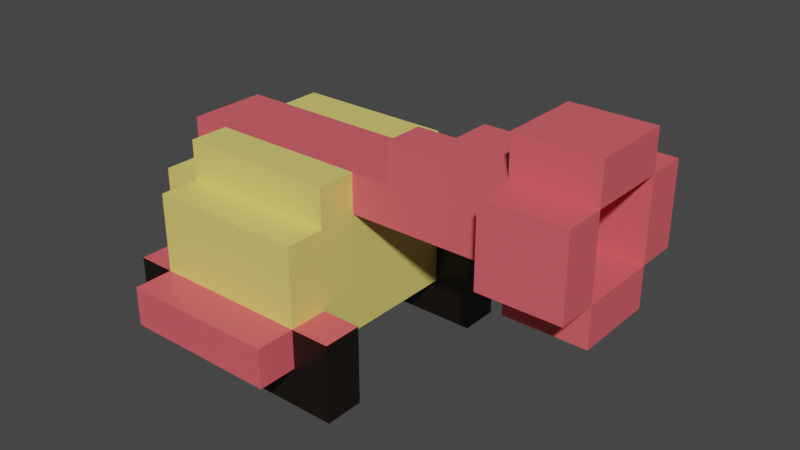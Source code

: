# Source: BigTank.blend  (saved by Blender 2.93.21; exported with 4.5.12 LTS)
import bpy
from mathutils import Matrix  # noqa: F401  (used for matrix-valued properties, if any)

bpy.ops.wm.read_factory_settings(use_empty=True)
scene = bpy.context.scene
scene.name = 'Scene'

# ---- collections
col_collection = bpy.data.collections.new('Collection'); scene.collection.children.link(col_collection)

# ---- materials (node trees are filled in below, after node groups)
mat_material_001 = bpy.data.materials.new('Material.001')
mat_material_001.use_transparent_shadow = False
mat_material_002 = bpy.data.materials.new('Material.002')
mat_material_002.use_transparent_shadow = False
mat_material_003 = bpy.data.materials.new('Material.003')
mat_material_003.use_transparent_shadow = False

# ---- material node trees
mat_material_001.use_nodes = True; mat_material_001.node_tree.nodes.clear()
_N = mat_material_001.node_tree.nodes; _L = mat_material_001.node_tree.links
n0 = _N.new('ShaderNodeBsdfPrincipled'); n0.name = 'Principled BSDF'; n0.location = (10, 300)
n0.distribution = 'GGX'
n0.subsurface_method = 'BURLEY'
n0.inputs[0].default_value = (0.8, 0.115, 0.1386, 1.0)
n0.inputs[3].default_value = 1.45
n0.inputs[27].default_value = (0.0, 0.0, 0.0, 1.0)
n0.inputs[28].default_value = 1.0
n1 = _N.new('ShaderNodeOutputMaterial'); n1.name = 'Material Output'; n1.location = (300, 300)
_L.new(n0.outputs[0], n1.inputs[0])
n1.is_active_output = True
mat_material_002.use_nodes = True; mat_material_002.node_tree.nodes.clear()
_N = mat_material_002.node_tree.nodes; _L = mat_material_002.node_tree.links
n0 = _N.new('ShaderNodeBsdfPrincipled'); n0.name = 'Principled BSDF'; n0.location = (10, 300)
n0.distribution = 'GGX'
n0.subsurface_method = 'BURLEY'
n0.inputs[0].default_value = (0.8, 0.691, 0.1703, 1.0)
n0.inputs[3].default_value = 1.45
n0.inputs[27].default_value = (0.0, 0.0, 0.0, 1.0)
n0.inputs[28].default_value = 1.0
n1 = _N.new('ShaderNodeOutputMaterial'); n1.name = 'Material Output'; n1.location = (300, 300)
_L.new(n0.outputs[0], n1.inputs[0])
n1.is_active_output = True
mat_material_003.use_nodes = True; mat_material_003.node_tree.nodes.clear()
_N = mat_material_003.node_tree.nodes; _L = mat_material_003.node_tree.links
n0 = _N.new('ShaderNodeBsdfPrincipled'); n0.name = 'Principled BSDF'; n0.location = (10, 300)
n0.distribution = 'GGX'
n0.subsurface_method = 'BURLEY'
n0.inputs[0].default_value = (0.007193, 0.003996, 0.00212, 1.0)
n0.inputs[3].default_value = 1.45
n0.inputs[27].default_value = (0.0, 0.0, 0.0, 1.0)
n0.inputs[28].default_value = 1.0
n1 = _N.new('ShaderNodeOutputMaterial'); n1.name = 'Material Output'; n1.location = (300, 300)
_L.new(n0.outputs[0], n1.inputs[0])
n1.is_active_output = True

# ---- world
world_world = bpy.data.worlds.new('World'); scene.world = world_world
world_world.use_nodes = True; world_world.node_tree.nodes.clear()
_N = world_world.node_tree.nodes; _L = world_world.node_tree.links
n0 = _N.new('ShaderNodeOutputWorld'); n0.name = 'World Output'; n0.location = (300, 300)
n1 = _N.new('ShaderNodeBackground'); n1.name = 'Background'; n1.location = (10, 300)
n1.inputs[0].default_value = (0.05088, 0.05088, 0.05088, 1.0)
_L.new(n1.outputs[0], n0.inputs[0])
n0.is_active_output = True
world_world.color = (0.05088, 0.05088, 0.05088)
world_world.use_sun_shadow = False
world_world.sun_shadow_jitter_overblur = 0.0

# ---- meshes
me_bigtank = bpy.data.meshes.new('BigTank')
me_bigtank.from_pydata([(-0.4568, -0.2068, 0.1997), (-0.4568, -0.3068, 0.1997), (-0.4568, -0.3068, 0.2997), (-0.4568, -0.2068, -0.2003), (-0.4568, -0.3068, -0.3003), (-0.4568, -0.3068, -0.2003), (-0.4568, -0.1068, 0.2997), (-0.4568, -0.1068, 0.1997), (-0.4568, -0.1068, -0.2003), (-0.4568, -0.1068, -0.3003), (-0.4568, 0.09324, 0.1997), (-0.4568, 0.09324, 0.09971), (-0.4568, 0.09324, -0.1003), (-0.4568, 0.09324, -0.2003), (-0.4568, 0.1932, 0.09971), (-0.4568, 0.1932, -0.1003), (-0.3568, -0.1068, 0.3997), (-0.3568, -0.2068, 0.2997), (-0.3568, -0.2068, 0.3997), (-0.3568, -0.1068, 0.2997), (-0.3568, -0.1068, -0.3003), (-0.3568, -0.2068, -0.4003), (-0.3568, -0.2068, -0.3003), (-0.3568, -0.1068, -0.4003), (-0.3568, 0.09324, 0.2997), (-0.3568, -0.1068, 0.1997), (-0.3568, 0.09324, 0.1997), (-0.3568, 0.09324, -0.2003), (-0.3568, -0.1068, -0.2003), (-0.3568, 0.09324, -0.3003), (-0.3568, 0.1932, 0.1997), (-0.3568, 0.09324, 0.09971), (-0.3568, 0.1932, 0.09971), (-0.3568, 0.1932, -0.1003), (-0.3568, 0.09324, -0.1003), (-0.3568, 0.1932, -0.2003), (-0.05676, -0.1068, 0.09971), (-0.05676, -0.2068, 0.09971), (-0.05676, -0.2068, 0.1997), (-0.05676, -0.1068, -0.1003), (-0.05676, -0.2068, -0.2003), (-0.05676, -0.2068, -0.1003), (-0.05676, -0.006765, 0.1997), (-0.05676, -0.006765, -0.2003), (0.1432, 0.2932, 0.09971), (0.1432, 0.1932, -0.0002941), (0.1432, 0.1932, 0.09971), (0.1432, 0.2932, -0.0002941), (0.2432, 0.2932, -0.0002941), (0.2432, 0.1932, -0.1003), (0.2432, 0.1932, -0.0002941), (0.2432, 0.2932, -0.1003), (0.4432, 0.09324, 0.09971), (0.4432, -0.006765, -0.1003), (0.4432, -0.006765, 0.09971), (0.4432, 0.09324, -0.1003), (0.4432, 0.2932, 0.1997), (0.4432, 0.09324, 0.1997), (0.4432, 0.2932, 0.09971), (0.4432, 0.2932, -0.1003), (0.4432, 0.09324, -0.2003), (0.4432, 0.2932, -0.2003), (0.4432, 0.3932, 0.09971), (0.4432, 0.3932, -0.1003), (-0.3568, -0.2068, 0.1997), (-0.3568, -0.2068, 0.09971), (-0.3568, -0.1068, 0.09971), (-0.3568, -0.2068, -0.1003), (-0.3568, -0.2068, -0.2003), (-0.3568, -0.1068, -0.1003), (-0.3568, -0.006765, 0.1997), (-0.3568, -0.006765, -0.2003), (0.04324, -0.2068, 0.3997), (0.04324, -0.2068, 0.2997), (0.04324, -0.1068, 0.3997), (0.04324, -0.1068, 0.2997), (0.04324, -0.2068, 0.1997), (0.04324, -0.2068, -0.2003), (0.04324, -0.1068, 0.1997), (0.04324, -0.1068, -0.2003), (0.04324, -0.2068, -0.3003), (0.04324, -0.2068, -0.4003), (0.04324, -0.1068, -0.3003), (0.04324, -0.1068, -0.4003), (0.04324, 0.09324, 0.2997), (0.04324, 0.09324, 0.1997), (0.04324, 0.09324, 0.09971), (0.04324, 0.09324, -0.1003), (0.04324, 0.09324, -0.2003), (0.04324, 0.09324, -0.3003), (0.04324, 0.1932, 0.1997), (0.04324, 0.1932, 0.09971), (0.04324, 0.1932, -0.1003), (0.04324, 0.1932, -0.2003), (0.1432, -0.3068, 0.2997), (0.1432, -0.3068, 0.1997), (0.1432, -0.1068, 0.2997), (0.1432, -0.1068, 0.1997), (0.1432, -0.3068, -0.2003), (0.1432, -0.3068, -0.3003), (0.1432, -0.1068, -0.2003), (0.1432, -0.1068, -0.3003), (0.4432, 0.09324, 0.09971), (0.4432, 0.09324, -0.1003), (0.4432, 0.2932, 0.09971), (0.4432, 0.2932, -0.1003), (0.6432, -0.006765, 0.09971), (0.6432, -0.006765, -0.1003), (0.6432, 0.09324, 0.09971), (0.6432, 0.09324, -0.1003), (0.6432, 0.09324, 0.1997), (0.6432, 0.2932, 0.1997), (0.6432, 0.2932, 0.09971), (0.6432, 0.09324, -0.2003), (0.6432, 0.2932, -0.1003), (0.6432, 0.2932, -0.2003), (0.6432, 0.3932, 0.09971), (0.6432, 0.3932, -0.1003), (0.04324, -0.2068, 0.3997), (-0.3568, -0.1068, 0.3997), (-0.3568, -0.2068, 0.3997), (0.04324, -0.1068, 0.3997), (-0.3568, -0.2068, 0.2997), (-0.4568, -0.1068, 0.2997), (-0.4568, -0.3068, 0.2997), (-0.3568, -0.1068, 0.2997), (0.04324, -0.2068, 0.2997), (0.04324, -0.1068, 0.2997), (-0.3568, 0.09324, 0.2997), (0.04324, 0.09324, 0.2997), (0.1432, -0.3068, 0.2997), (0.1432, -0.1068, 0.2997), (-0.3568, -0.1068, 0.1997), (-0.4568, 0.09324, 0.1997), (-0.4568, -0.1068, 0.1997), (-0.3568, 0.09324, 0.1997), (0.04324, 0.09324, 0.1997), (-0.3568, 0.1932, 0.1997), (0.04324, 0.1932, 0.1997), (0.6432, 0.09324, 0.1997), (0.4432, 0.2932, 0.1997), (0.4432, 0.09324, 0.1997), (0.6432, 0.2932, 0.1997), (-0.3568, 0.09324, 0.09971), (-0.4568, 0.1932, 0.09971), (-0.4568, 0.09324, 0.09971), (-0.3568, 0.1932, 0.09971), (-0.05676, -0.2068, 0.09971), (-0.3568, -0.1068, 0.09971), (-0.3568, -0.2068, 0.09971), (-0.05676, -0.1068, 0.09971), (0.1432, 0.1932, 0.09971), (0.04324, 0.1932, 0.09971), (0.04324, 0.09324, 0.09971), (0.4432, 0.09324, 0.09971), (0.1432, 0.2932, 0.09971), (0.4432, 0.2932, 0.09971), (0.6432, -0.006765, 0.09971), (0.4432, -0.006765, 0.09971), (0.6432, 0.09324, 0.09971), (0.6432, 0.2932, 0.09971), (0.4432, 0.3932, 0.09971), (0.6432, 0.3932, 0.09971), (0.6432, 0.09324, -0.1003), (0.4432, 0.2932, -0.1003), (0.4432, 0.09324, -0.1003), (0.6432, 0.2932, -0.1003), (-0.3568, -0.2068, -0.2003), (-0.4568, -0.2068, -0.2003), (-0.4568, -0.3068, -0.2003), (-0.05676, -0.2068, -0.2003), (-0.3568, -0.006765, -0.2003), (-0.05676, -0.006765, -0.2003), (0.04324, -0.2068, -0.2003), (0.1432, -0.3068, -0.2003), (0.04324, -0.1068, -0.2003), (0.1432, -0.1068, -0.2003), (-0.4568, -0.3068, 0.1997), (-0.4568, -0.2068, 0.1997), (-0.3568, -0.2068, 0.1997), (-0.05676, -0.2068, 0.1997), (-0.3568, -0.006765, 0.1997), (-0.05676, -0.006765, 0.1997), (0.04324, -0.2068, 0.1997), (0.1432, -0.3068, 0.1997), (0.04324, -0.1068, 0.1997), (0.1432, -0.1068, 0.1997), (0.4432, 0.09324, 0.09971), (0.4432, 0.2932, 0.09971), (0.6432, 0.09324, 0.09971), (0.6432, 0.2932, 0.09971), (0.1432, 0.1932, -0.0002941), (0.1432, 0.2932, -0.0002941), (0.2432, 0.1932, -0.0002941), (0.2432, 0.2932, -0.0002941), (-0.4568, 0.09324, -0.1003), (-0.4568, 0.1932, -0.1003), (-0.3568, 0.09324, -0.1003), (-0.3568, 0.1932, -0.1003), (-0.3568, -0.2068, -0.1003), (-0.3568, -0.1068, -0.1003), (-0.05676, -0.2068, -0.1003), (-0.05676, -0.1068, -0.1003), (0.04324, 0.09324, -0.1003), (0.04324, 0.1932, -0.1003), (0.2432, 0.1932, -0.1003), (0.4432, 0.09324, -0.1003), (0.2432, 0.2932, -0.1003), (0.4432, 0.2932, -0.1003), (0.4432, -0.006765, -0.1003), (0.6432, -0.006765, -0.1003), (0.6432, 0.09324, -0.1003), (0.4432, 0.3932, -0.1003), (0.6432, 0.2932, -0.1003), (0.6432, 0.3932, -0.1003), (-0.4568, -0.1068, -0.2003), (-0.4568, 0.09324, -0.2003), (-0.3568, -0.1068, -0.2003), (-0.3568, 0.09324, -0.2003), (-0.3568, 0.1932, -0.2003), (0.04324, 0.09324, -0.2003), (0.04324, 0.1932, -0.2003), (0.4432, 0.09324, -0.2003), (0.4432, 0.2932, -0.2003), (0.6432, 0.09324, -0.2003), (0.6432, 0.2932, -0.2003), (-0.4568, -0.3068, -0.3003), (-0.4568, -0.1068, -0.3003), (-0.3568, -0.2068, -0.3003), (-0.3568, -0.1068, -0.3003), (0.04324, -0.2068, -0.3003), (-0.3568, 0.09324, -0.3003), (0.04324, -0.1068, -0.3003), (0.04324, 0.09324, -0.3003), (0.1432, -0.3068, -0.3003), (0.1432, -0.1068, -0.3003), (-0.3568, -0.2068, -0.4003), (-0.3568, -0.1068, -0.4003), (0.04324, -0.2068, -0.4003), (0.04324, -0.1068, -0.4003), (-0.4568, -0.3068, 0.1997), (0.1432, -0.3068, 0.2997), (-0.4568, -0.3068, 0.2997), (0.1432, -0.3068, 0.1997), (-0.4568, -0.3068, -0.3003), (0.1432, -0.3068, -0.2003), (-0.4568, -0.3068, -0.2003), (0.1432, -0.3068, -0.3003), (-0.3568, -0.2068, 0.2997), (0.04324, -0.2068, 0.3997), (-0.3568, -0.2068, 0.3997), (0.04324, -0.2068, 0.2997), (-0.3568, -0.2068, 0.09971), (-0.3568, -0.2068, 0.1997), (-0.4568, -0.2068, 0.1997), (-0.05676, -0.2068, 0.09971), (0.04324, -0.2068, 0.1997), (-0.05676, -0.2068, 0.1997), (-0.3568, -0.2068, -0.1003), (-0.05676, -0.2068, -0.1003), (-0.4568, -0.2068, -0.2003), (-0.3568, -0.2068, -0.2003), (-0.05676, -0.2068, -0.2003), (0.04324, -0.2068, -0.2003), (-0.3568, -0.2068, -0.4003), (0.04324, -0.2068, -0.3003), (-0.3568, -0.2068, -0.3003), (0.04324, -0.2068, -0.4003), (0.4432, -0.006765, -0.1003), (0.6432, -0.006765, 0.09971), (0.4432, -0.006765, 0.09971), (0.6432, -0.006765, -0.1003), (-0.3568, -0.006765, -0.2003), (-0.05676, -0.006765, 0.1997), (-0.3568, -0.006765, 0.1997), (-0.05676, -0.006765, -0.2003), (0.4432, 0.09324, 0.09971), (0.6432, 0.09324, 0.1997), (0.4432, 0.09324, 0.1997), (0.6432, 0.09324, 0.09971), (0.04324, 0.09324, -0.1003), (0.04324, 0.09324, 0.09971), (0.4432, 0.09324, -0.1003), (0.4432, 0.09324, -0.2003), (0.6432, 0.09324, -0.1003), (0.6432, 0.09324, -0.2003), (0.4432, 0.2932, -0.1003), (0.6432, 0.2932, 0.09971), (0.4432, 0.2932, 0.09971), (0.6432, 0.2932, -0.1003), (-0.3568, -0.1068, 0.3997), (0.04324, -0.1068, 0.3997), (-0.3568, -0.1068, 0.2997), (0.04324, -0.1068, 0.2997), (-0.4568, -0.1068, 0.2997), (-0.4568, -0.1068, 0.1997), (-0.3568, -0.1068, 0.1997), (0.1432, -0.1068, 0.2997), (0.04324, -0.1068, 0.1997), (0.1432, -0.1068, 0.1997), (-0.3568, -0.1068, 0.09971), (-0.05676, -0.1068, 0.09971), (-0.3568, -0.1068, -0.1003), (-0.05676, -0.1068, -0.1003), (-0.4568, -0.1068, -0.2003), (-0.3568, -0.1068, -0.2003), (-0.4568, -0.1068, -0.3003), (-0.3568, -0.1068, -0.3003), (0.04324, -0.1068, -0.2003), (0.1432, -0.1068, -0.2003), (0.04324, -0.1068, -0.3003), (0.1432, -0.1068, -0.3003), (-0.3568, -0.1068, -0.4003), (0.04324, -0.1068, -0.4003), (-0.3568, 0.09324, 0.2997), (0.04324, 0.09324, 0.2997), (-0.3568, 0.09324, 0.1997), (0.04324, 0.09324, 0.1997), (-0.4568, 0.09324, 0.1997), (-0.4568, 0.09324, 0.09971), (-0.3568, 0.09324, 0.09971), (0.4432, 0.09324, 0.09971), (0.6432, 0.09324, 0.09971), (0.4432, 0.09324, -0.1003), (0.6432, 0.09324, -0.1003), (-0.4568, 0.09324, -0.1003), (-0.3568, 0.09324, -0.1003), (-0.4568, 0.09324, -0.2003), (-0.3568, 0.09324, -0.2003), (0.04324, 0.09324, -0.2003), (-0.3568, 0.09324, -0.3003), (0.04324, 0.09324, -0.3003), (-0.3568, 0.1932, 0.1997), (0.04324, 0.1932, 0.1997), (-0.3568, 0.1932, 0.09971), (0.04324, 0.1932, 0.09971), (-0.4568, 0.1932, 0.09971), (0.1432, 0.1932, -0.0002941), (0.1432, 0.1932, 0.09971), (-0.4568, 0.1932, -0.1003), (0.2432, 0.1932, -0.0002941), (-0.3568, 0.1932, -0.1003), (0.04324, 0.1932, -0.1003), (0.2432, 0.1932, -0.1003), (-0.3568, 0.1932, -0.2003), (0.04324, 0.1932, -0.2003), (0.4432, 0.2932, 0.1997), (0.6432, 0.2932, 0.1997), (0.4432, 0.2932, 0.09971), (0.6432, 0.2932, 0.09971), (0.1432, 0.2932, 0.09971), (0.1432, 0.2932, -0.0002941), (0.2432, 0.2932, -0.0002941), (0.2432, 0.2932, -0.1003), (0.4432, 0.2932, -0.1003), (0.6432, 0.2932, -0.1003), (0.4432, 0.2932, -0.2003), (0.6432, 0.2932, -0.2003), (0.4432, 0.3932, 0.09971), (0.6432, 0.3932, 0.09971), (0.4432, 0.3932, -0.1003), (0.6432, 0.3932, -0.1003)], [], [(0, 1, 2), (3, 4, 5), (6, 0, 2), (7, 3, 0), (7, 0, 6), (8, 4, 3), (8, 3, 7), (9, 4, 8), (10, 8, 7), (11, 8, 10), (12, 8, 11), (13, 8, 12), (14, 12, 11), (15, 12, 14), (16, 17, 18), (19, 17, 16), (20, 21, 22), (23, 21, 20), (24, 25, 19), (26, 25, 24), (27, 20, 28), (29, 20, 27), (30, 31, 26), (32, 31, 30), (33, 27, 34), (35, 27, 33), (36, 37, 38), (39, 40, 41), (42, 36, 38), (42, 39, 36), (43, 40, 39), (43, 39, 42), (44, 45, 46), (47, 45, 44), (48, 49, 50), (51, 49, 48), (52, 53, 54), (55, 53, 52), (56, 52, 57), (58, 52, 56), (59, 60, 55), (61, 60, 59), (62, 59, 58), (63, 59, 62), (64, 65, 66), (67, 68, 69), (64, 66, 70), (66, 69, 70), (69, 68, 71), (70, 69, 71), (72, 73, 74), (74, 73, 75), (76, 77, 78), (78, 77, 79), (80, 81, 82), (82, 81, 83), (78, 79, 84), (79, 82, 84), (75, 78, 84), (84, 82, 85), (85, 82, 86), (86, 82, 87), (87, 82, 88), (88, 82, 89), (85, 86, 90), (90, 86, 91), (87, 88, 92), (92, 88, 93), (94, 95, 96), (96, 95, 97), (98, 99, 100), (100, 99, 101), (102, 103, 104), (104, 103, 105), (106, 107, 108), (108, 107, 109), (110, 108, 111), (111, 108, 112), (109, 113, 114), (114, 113, 115), (112, 114, 116), (116, 114, 117), (118, 119, 120), (121, 119, 118), (122, 123, 124), (125, 123, 122), (126, 122, 124), (127, 128, 125), (129, 128, 127), (130, 126, 124), (130, 127, 126), (131, 127, 130), (132, 133, 134), (135, 133, 132), (136, 137, 135), (138, 137, 136), (139, 140, 141), (142, 140, 139), (143, 144, 145), (146, 144, 143), (147, 148, 149), (150, 148, 147), (151, 152, 153), (154, 151, 153), (154, 155, 151), (156, 155, 154), (157, 154, 158), (159, 154, 157), (160, 161, 156), (162, 161, 160), (163, 164, 165), (166, 164, 163), (167, 168, 169), (170, 167, 169), (170, 171, 167), (172, 171, 170), (173, 170, 169), (174, 173, 169), (174, 175, 173), (176, 175, 174), (177, 178, 179), (177, 179, 180), (179, 181, 180), (180, 181, 182), (177, 180, 183), (177, 183, 184), (183, 185, 184), (184, 185, 186), (187, 188, 189), (189, 188, 190), (191, 192, 193), (193, 192, 194), (195, 196, 197), (197, 196, 198), (199, 200, 201), (201, 200, 202), (203, 204, 205), (203, 205, 206), (205, 207, 206), (206, 207, 208), (209, 206, 210), (210, 206, 211), (208, 212, 213), (213, 212, 214), (215, 216, 217), (217, 216, 218), (218, 219, 220), (220, 219, 221), (222, 223, 224), (224, 223, 225), (226, 227, 228), (228, 227, 229), (226, 228, 230), (229, 231, 232), (232, 231, 233), (226, 230, 234), (230, 232, 234), (234, 232, 235), (236, 237, 238), (238, 237, 239), (240, 241, 242), (243, 241, 240), (244, 245, 246), (247, 245, 244), (248, 249, 250), (251, 249, 248), (252, 253, 254), (255, 256, 257), (258, 252, 254), (258, 255, 252), (259, 256, 255), (259, 255, 258), (260, 258, 254), (261, 258, 260), (262, 256, 259), (263, 256, 262), (264, 265, 266), (267, 265, 264), (268, 269, 270), (271, 269, 268), (272, 273, 274), (275, 273, 272), (276, 277, 278), (279, 277, 276), (280, 276, 281), (282, 276, 280), (283, 284, 282), (285, 284, 283), (286, 287, 288), (289, 287, 286), (290, 291, 292), (292, 291, 293), (294, 292, 295), (295, 292, 296), (293, 297, 298), (298, 297, 299), (300, 301, 302), (302, 301, 303), (304, 305, 306), (306, 305, 307), (308, 309, 310), (310, 309, 311), (307, 310, 312), (312, 310, 313), (314, 315, 316), (316, 315, 317), (318, 316, 319), (319, 316, 320), (321, 322, 323), (323, 322, 324), (325, 326, 327), (327, 326, 328), (328, 329, 330), (330, 329, 331), (332, 333, 334), (334, 333, 335), (336, 334, 337), (335, 338, 337), (334, 335, 337), (336, 337, 339), (337, 340, 339), (339, 340, 341), (341, 340, 342), (342, 340, 343), (341, 342, 344), (344, 342, 345), (346, 347, 348), (348, 347, 349), (350, 348, 351), (351, 348, 352), (352, 348, 353), (353, 348, 354), (354, 355, 356), (356, 355, 357), (358, 359, 360), (360, 359, 361)])
me_bigtank.polygons.foreach_set('use_smooth', [True] * 236)
me_bigtank.polygons.foreach_set('material_index', [2, 2, 2, 2, 2, 2, 2, 2, 1, 1, 1, 1, 0, 0, 0, 0, 0, 0, 1, 1, 1, 1, 1, 1, 1, 1, 0, 0, 0, 0, 0, 0, 0, 0, 0, 0, 0, 0, 0, 0, 0, 0, 0, 0, 1, 1, 1, 1, 1, 1, 0, 0, 1, 1, 0, 0, 1, 1, 1, 1, 1, 1, 1, 1, 1, 1, 1, 1, 2, 2, 2, 2, 0, 0, 0, 0, 0, 0, 0, 0, 0, 0, 0, 0, 2, 2, 2, 1, 1, 2, 2, 2, 1, 1, 1, 1, 0, 0, 0, 0, 0, 0, 0, 0, 0, 0, 0, 0, 0, 0, 0, 0, 2, 2, 2, 2, 2, 2, 2, 2, 2, 2, 2, 2, 2, 2, 2, 2, 0, 0, 0, 0, 0, 0, 0, 0, 0, 0, 0, 0, 0, 0, 0, 0, 1, 1, 1, 1, 0, 0, 2, 2, 2, 1, 1, 2, 2, 2, 0, 0, 2, 2, 2, 2, 0, 0, 1, 1, 1, 1, 1, 1, 1, 1, 1, 1, 0, 0, 0, 0, 1, 1, 0, 0, 0, 0, 0, 0, 0, 0, 0, 0, 0, 0, 0, 0, 0, 0, 0, 0, 0, 0, 0, 0, 1, 1, 1, 1, 0, 0, 0, 0, 1, 1, 1, 1, 0, 0, 0, 0, 0, 0, 0, 0, 1, 1, 0, 0, 0, 0, 0, 0, 0, 0, 0, 0])
_uv = me_bigtank.uv_layers.new(name='UVMap')
_uv.uv.foreach_set('vector', [0.9941, 0.5, 0.9941, 0.5, 0.9941, 0.5, 0.9941, 0.5, 0.9941, 0.5, 0.9941, 0.5, 0.9941, 0.5, 0.9941, 0.5, 0.9941, 0.5, 0.3066, 0.5, 0.3066, 0.5, 0.3066, 0.5, 0.9941, 0.5, 0.9941, 0.5, 0.9941, 0.5, 0.9941, 0.5, 0.9941, 0.5, 0.9941, 0.5, 0.3066, 0.5, 0.3066, 0.5, 0.3066, 0.5, 0.9941, 0.5, 0.9941, 0.5, 0.9941, 0.5, 0.3066, 0.5, 0.3066, 0.5, 0.3066, 0.5, 0.3066, 0.5, 0.3066, 0.5, 0.3066, 0.5, 0.3066, 0.5, 0.3066, 0.5, 0.3066, 0.5, 0.3066, 0.5, 0.3066, 0.5, 0.3066, 0.5, 0.9316, 0.5, 0.9316, 0.5, 0.9316, 0.5, 0.9316, 0.5, 0.9316, 0.5, 0.9316, 0.5, 0.9316, 0.5, 0.9316, 0.5, 0.9316, 0.5, 0.9316, 0.5, 0.9316, 0.5, 0.9316, 0.5, 0.9316, 0.5, 0.9316, 0.5, 0.9316, 0.5, 0.9316, 0.5, 0.9316, 0.5, 0.9316, 0.5, 0.3066, 0.5, 0.3066, 0.5, 0.3066, 0.5, 0.3066, 0.5, 0.3066, 0.5, 0.3066, 0.5, 0.3066, 0.5, 0.3066, 0.5, 0.3066, 0.5, 0.3066, 0.5, 0.3066, 0.5, 0.3066, 0.5, 0.3066, 0.5, 0.3066, 0.5, 0.3066, 0.5, 0.3066, 0.5, 0.3066, 0.5, 0.3066, 0.5, 0.3066, 0.5, 0.3066, 0.5, 0.3066, 0.5, 0.3066, 0.5, 0.3066, 0.5, 0.3066, 0.5, 0.3066, 0.5, 0.3066, 0.5, 0.3066, 0.5, 0.3066, 0.5, 0.3066, 0.5, 0.3066, 0.5, 0.3066, 0.5, 0.3066, 0.5, 0.3066, 0.5, 0.3066, 0.5, 0.3066, 0.5, 0.3066, 0.5, 0.3066, 0.5, 0.3066, 0.5, 0.3066, 0.5, 0.3066, 0.5, 0.3066, 0.5, 0.3066, 0.5, 0.9316, 0.5, 0.9316, 0.5, 0.9316, 0.5, 0.9316, 0.5, 0.9316, 0.5, 0.9316, 0.5, 0.9316, 0.5, 0.9316, 0.5, 0.9316, 0.5, 0.9316, 0.5, 0.9316, 0.5, 0.9316, 0.5, 0.9316, 0.5, 0.9316, 0.5, 0.9316, 0.5, 0.9316, 0.5, 0.9316, 0.5, 0.9316, 0.5, 0.9316, 0.5, 0.9316, 0.5, 0.9316, 0.5, 0.9316, 0.5, 0.9316, 0.5, 0.9316, 0.5, 0.9316, 0.5, 0.9316, 0.5, 0.9316, 0.5, 0.9316, 0.5, 0.9316, 0.5, 0.9316, 0.5, 0.9316, 0.5, 0.9316, 0.5, 0.9316, 0.5, 0.9316, 0.5, 0.9316, 0.5, 0.9316, 0.5, 0.3066, 0.5, 0.3066, 0.5, 0.3066, 0.5, 0.3066, 0.5, 0.3066, 0.5, 0.3066, 0.5, 0.3066, 0.5, 0.3066, 0.5, 0.3066, 0.5, 0.3066, 0.5, 0.3066, 0.5, 0.3066, 0.5, 0.3066, 0.5, 0.3066, 0.5, 0.3066, 0.5, 0.3066, 0.5, 0.3066, 0.5, 0.3066, 0.5, 0.9316, 0.5, 0.9316, 0.5, 0.9316, 0.5, 0.9316, 0.5, 0.9316, 0.5, 0.9316, 0.5, 0.3066, 0.5, 0.3066, 0.5, 0.3066, 0.5, 0.3066, 0.5, 0.3066, 0.5, 0.3066, 0.5, 0.9316, 0.5, 0.9316, 0.5, 0.9316, 0.5, 0.9316, 0.5, 0.9316, 0.5, 0.9316, 0.5, 0.3066, 0.5, 0.3066, 0.5, 0.3066, 0.5, 0.3066, 0.5, 0.3066, 0.5, 0.3066, 0.5, 0.3066, 0.5, 0.3066, 0.5, 0.3066, 0.5, 0.3066, 0.5, 0.3066, 0.5, 0.3066, 0.5, 0.3066, 0.5, 0.3066, 0.5, 0.3066, 0.5, 0.3066, 0.5, 0.3066, 0.5, 0.3066, 0.5, 0.3066, 0.5, 0.3066, 0.5, 0.3066, 0.5, 0.3066, 0.5, 0.3066, 0.5, 0.3066, 0.5, 0.3066, 0.5, 0.3066, 0.5, 0.3066, 0.5, 0.3066, 0.5, 0.3066, 0.5, 0.3066, 0.5, 0.3066, 0.5, 0.3066, 0.5, 0.3066, 0.5, 0.3066, 0.5, 0.3066, 0.5, 0.3066, 0.5, 0.9941, 0.5, 0.9941, 0.5, 0.9941, 0.5, 0.9941, 0.5, 0.9941, 0.5, 0.9941, 0.5, 0.9941, 0.5, 0.9941, 0.5, 0.9941, 0.5, 0.9941, 0.5, 0.9941, 0.5, 0.9941, 0.5, 0.9316, 0.5, 0.9316, 0.5, 0.9316, 0.5, 0.9316, 0.5, 0.9316, 0.5, 0.9316, 0.5, 0.9316, 0.5, 0.9316, 0.5, 0.9316, 0.5, 0.9316, 0.5, 0.9316, 0.5, 0.9316, 0.5, 0.9316, 0.5, 0.9316, 0.5, 0.9316, 0.5, 0.9316, 0.5, 0.9316, 0.5, 0.9316, 0.5, 0.9316, 0.5, 0.9316, 0.5, 0.9316, 0.5, 0.9316, 0.5, 0.9316, 0.5, 0.9316, 0.5, 0.9316, 0.5, 0.9316, 0.5, 0.9316, 0.5, 0.9316, 0.5, 0.9316, 0.5, 0.9316, 0.5, 0.9316, 0.5, 0.9316, 0.5, 0.9316, 0.5, 0.9316, 0.5, 0.9316, 0.5, 0.9316, 0.5, 0.9941, 0.5, 0.9941, 0.5, 0.9941, 0.5, 0.9941, 0.5, 0.9941, 0.5, 0.9941, 0.5, 0.9941, 0.5, 0.9941, 0.5, 0.9941, 0.5, 0.3066, 0.5, 0.3066, 0.5, 0.3066, 0.5, 0.3066, 0.5, 0.3066, 0.5, 0.3066, 0.5, 0.9941, 0.5, 0.9941, 0.5, 0.9941, 0.5, 0.9941, 0.5, 0.9941, 0.5, 0.9941, 0.5, 0.9941, 0.5, 0.9941, 0.5, 0.9941, 0.5, 0.3066, 0.5, 0.3066, 0.5, 0.3066, 0.5, 0.3066, 0.5, 0.3066, 0.5, 0.3066, 0.5, 0.3066, 0.5, 0.3066, 0.5, 0.3066, 0.5, 0.3066, 0.5, 0.3066, 0.5, 0.3066, 0.5, 0.9316, 0.5, 0.9316, 0.5, 0.9316, 0.5, 0.9316, 0.5, 0.9316, 0.5, 0.9316, 0.5, 0.9316, 0.5, 0.9316, 0.5, 0.9316, 0.5, 0.9316, 0.5, 0.9316, 0.5, 0.9316, 0.5, 0.3066, 0.5, 0.3066, 0.5, 0.3066, 0.5, 0.3066, 0.5, 0.3066, 0.5, 0.3066, 0.5, 0.9316, 0.5, 0.9316, 0.5, 0.9316, 0.5, 0.9316, 0.5, 0.9316, 0.5, 0.9316, 0.5, 0.9316, 0.5, 0.9316, 0.5, 0.9316, 0.5, 0.9316, 0.5, 0.9316, 0.5, 0.9316, 0.5, 0.9316, 0.5, 0.9316, 0.5, 0.9316, 0.5, 0.9316, 0.5, 0.9316, 0.5, 0.9316, 0.5, 0.9316, 0.5, 0.9316, 0.5, 0.9316, 0.5, 0.9316, 0.5, 0.9316, 0.5, 0.9316, 0.5, 0.9316, 0.5, 0.9316, 0.5, 0.9316, 0.5, 0.9316, 0.5, 0.9316, 0.5, 0.9316, 0.5, 0.9941, 0.5, 0.9941, 0.5, 0.9941, 0.5, 0.9941, 0.5, 0.9941, 0.5, 0.9941, 0.5, 0.3066, 0.5, 0.3066, 0.5, 0.3066, 0.5, 0.3066, 0.5, 0.3066, 0.5, 0.3066, 0.5, 0.9941, 0.5, 0.9941, 0.5, 0.9941, 0.5, 0.9941, 0.5, 0.9941, 0.5, 0.9941, 0.5, 0.9941, 0.5, 0.9941, 0.5, 0.9941, 0.5, 0.9941, 0.5, 0.9941, 0.5, 0.9941, 0.5, 0.9941, 0.5, 0.9941, 0.5, 0.9941, 0.5, 0.9941, 0.5, 0.9941, 0.5, 0.9941, 0.5, 0.3066, 0.5, 0.3066, 0.5, 0.3066, 0.5, 0.3066, 0.5, 0.3066, 0.5, 0.3066, 0.5, 0.9941, 0.5, 0.9941, 0.5, 0.9941, 0.5, 0.9941, 0.5, 0.9941, 0.5, 0.9941, 0.5, 0.9941, 0.5, 0.9941, 0.5, 0.9941, 0.5, 0.9941, 0.5, 0.9941, 0.5, 0.9941, 0.5, 0.9316, 0.5, 0.9316, 0.5, 0.9316, 0.5, 0.9316, 0.5, 0.9316, 0.5, 0.9316, 0.5, 0.9316, 0.5, 0.9316, 0.5, 0.9316, 0.5, 0.9316, 0.5, 0.9316, 0.5, 0.9316, 0.5, 0.9316, 0.5, 0.9316, 0.5, 0.9316, 0.5, 0.9316, 0.5, 0.9316, 0.5, 0.9316, 0.5, 0.3066, 0.5, 0.3066, 0.5, 0.3066, 0.5, 0.3066, 0.5, 0.3066, 0.5, 0.3066, 0.5, 0.9316, 0.5, 0.9316, 0.5, 0.9316, 0.5, 0.9316, 0.5, 0.9316, 0.5, 0.9316, 0.5, 0.9316, 0.5, 0.9316, 0.5, 0.9316, 0.5, 0.9316, 0.5, 0.9316, 0.5, 0.9316, 0.5, 0.9316, 0.5, 0.9316, 0.5, 0.9316, 0.5, 0.9316, 0.5, 0.9316, 0.5, 0.9316, 0.5, 0.9316, 0.5, 0.9316, 0.5, 0.9316, 0.5, 0.9316, 0.5, 0.9316, 0.5, 0.9316, 0.5, 0.3066, 0.5, 0.3066, 0.5, 0.3066, 0.5, 0.3066, 0.5, 0.3066, 0.5, 0.3066, 0.5, 0.3066, 0.5, 0.3066, 0.5, 0.3066, 0.5, 0.3066, 0.5, 0.3066, 0.5, 0.3066, 0.5, 0.9316, 0.5, 0.9316, 0.5, 0.9316, 0.5, 0.9316, 0.5, 0.9316, 0.5, 0.9316, 0.5, 0.9941, 0.5, 0.9941, 0.5, 0.9941, 0.5, 0.9941, 0.5, 0.9941, 0.5, 0.9941, 0.5, 0.9941, 0.5, 0.9941, 0.5, 0.9941, 0.5, 0.3066, 0.5, 0.3066, 0.5, 0.3066, 0.5, 0.3066, 0.5, 0.3066, 0.5, 0.3066, 0.5, 0.9941, 0.5, 0.9941, 0.5, 0.9941, 0.5, 0.9941, 0.5, 0.9941, 0.5, 0.9941, 0.5, 0.9941, 0.5, 0.9941, 0.5, 0.9941, 0.5, 0.9316, 0.5, 0.9316, 0.5, 0.9316, 0.5, 0.9316, 0.5, 0.9316, 0.5, 0.9316, 0.5, 0.9941, 0.5, 0.9941, 0.5, 0.9941, 0.5, 0.9941, 0.5, 0.9941, 0.5, 0.9941, 0.5, 0.9941, 0.5, 0.9941, 0.5, 0.9941, 0.5, 0.9941, 0.5, 0.9941, 0.5, 0.9941, 0.5, 0.9316, 0.5, 0.9316, 0.5, 0.9316, 0.5, 0.9316, 0.5, 0.9316, 0.5, 0.9316, 0.5, 0.3066, 0.5, 0.3066, 0.5, 0.3066, 0.5, 0.3066, 0.5, 0.3066, 0.5, 0.3066, 0.5, 0.3066, 0.5, 0.3066, 0.5, 0.3066, 0.5, 0.3066, 0.5, 0.3066, 0.5, 0.3066, 0.5, 0.3066, 0.5, 0.3066, 0.5, 0.3066, 0.5, 0.3066, 0.5, 0.3066, 0.5, 0.3066, 0.5, 0.3066, 0.5, 0.3066, 0.5, 0.3066, 0.5, 0.3066, 0.5, 0.3066, 0.5, 0.3066, 0.5, 0.3066, 0.5, 0.3066, 0.5, 0.3066, 0.5, 0.3066, 0.5, 0.3066, 0.5, 0.3066, 0.5, 0.9316, 0.5, 0.9316, 0.5, 0.9316, 0.5, 0.9316, 0.5, 0.9316, 0.5, 0.9316, 0.5, 0.9316, 0.5, 0.9316, 0.5, 0.9316, 0.5, 0.9316, 0.5, 0.9316, 0.5, 0.9316, 0.5, 0.3066, 0.5, 0.3066, 0.5, 0.3066, 0.5, 0.3066, 0.5, 0.3066, 0.5, 0.3066, 0.5, 0.9316, 0.5, 0.9316, 0.5, 0.9316, 0.5, 0.9316, 0.5, 0.9316, 0.5, 0.9316, 0.5, 0.9316, 0.5, 0.9316, 0.5, 0.9316, 0.5, 0.9316, 0.5, 0.9316, 0.5, 0.9316, 0.5, 0.9316, 0.5, 0.9316, 0.5, 0.9316, 0.5, 0.9316, 0.5, 0.9316, 0.5, 0.9316, 0.5, 0.9316, 0.5, 0.9316, 0.5, 0.9316, 0.5, 0.9316, 0.5, 0.9316, 0.5, 0.9316, 0.5, 0.9316, 0.5, 0.9316, 0.5, 0.9316, 0.5, 0.9316, 0.5, 0.9316, 0.5, 0.9316, 0.5, 0.9941, 0.5, 0.9941, 0.5, 0.9941, 0.5, 0.9941, 0.5, 0.9941, 0.5, 0.9941, 0.5, 0.9941, 0.5, 0.9941, 0.5, 0.9941, 0.5, 0.9941, 0.5, 0.9941, 0.5, 0.9941, 0.5, 0.3066, 0.5, 0.3066, 0.5, 0.3066, 0.5, 0.3066, 0.5, 0.3066, 0.5, 0.3066, 0.5, 0.9941, 0.5, 0.9941, 0.5, 0.9941, 0.5, 0.9941, 0.5, 0.9941, 0.5, 0.9941, 0.5, 0.9941, 0.5, 0.9941, 0.5, 0.9941, 0.5, 0.9941, 0.5, 0.9941, 0.5, 0.9941, 0.5, 0.9316, 0.5, 0.9316, 0.5, 0.9316, 0.5, 0.9316, 0.5, 0.9316, 0.5, 0.9316, 0.5, 0.3066, 0.5, 0.3066, 0.5, 0.3066, 0.5, 0.3066, 0.5, 0.3066, 0.5, 0.3066, 0.5, 0.3066, 0.5, 0.3066, 0.5, 0.3066, 0.5, 0.3066, 0.5, 0.3066, 0.5, 0.3066, 0.5, 0.9316, 0.5, 0.9316, 0.5, 0.9316, 0.5, 0.9316, 0.5, 0.9316, 0.5, 0.9316, 0.5, 0.3066, 0.5, 0.3066, 0.5, 0.3066, 0.5, 0.3066, 0.5, 0.3066, 0.5, 0.3066, 0.5, 0.3066, 0.5, 0.3066, 0.5, 0.3066, 0.5, 0.3066, 0.5, 0.3066, 0.5, 0.3066, 0.5, 0.3066, 0.5, 0.3066, 0.5, 0.3066, 0.5, 0.3066, 0.5, 0.3066, 0.5, 0.3066, 0.5, 0.9316, 0.5, 0.9316, 0.5, 0.9316, 0.5, 0.9316, 0.5, 0.9316, 0.5, 0.9316, 0.5, 0.9316, 0.5, 0.9316, 0.5, 0.9316, 0.5, 0.9316, 0.5, 0.9316, 0.5, 0.9316, 0.5, 0.9316, 0.5, 0.9316, 0.5, 0.9316, 0.5, 0.9316, 0.5, 0.9316, 0.5, 0.9316, 0.5, 0.9316, 0.5, 0.9316, 0.5, 0.9316, 0.5, 0.9316, 0.5, 0.9316, 0.5, 0.9316, 0.5, 0.3066, 0.5, 0.3066, 0.5, 0.3066, 0.5, 0.3066, 0.5, 0.3066, 0.5, 0.3066, 0.5, 0.9316, 0.5, 0.9316, 0.5, 0.9316, 0.5, 0.9316, 0.5, 0.9316, 0.5, 0.9316, 0.5, 0.9316, 0.5, 0.9316, 0.5, 0.9316, 0.5, 0.9316, 0.5, 0.9316, 0.5, 0.9316, 0.5, 0.9316, 0.5, 0.9316, 0.5, 0.9316, 0.5, 0.9316, 0.5, 0.9316, 0.5, 0.9316, 0.5, 0.9316, 0.5, 0.9316, 0.5, 0.9316, 0.5, 0.9316, 0.5, 0.9316, 0.5, 0.9316, 0.5, 0.9316, 0.5, 0.9316, 0.5, 0.9316, 0.5, 0.9316, 0.5, 0.9316, 0.5, 0.9316, 0.5])
me_bigtank.materials.append(mat_material_001)
me_bigtank.materials.append(mat_material_002)
me_bigtank.materials.append(mat_material_003)
me_bigtank.use_remesh_fix_poles = True
me_bigtank.use_remesh_preserve_attributes = False
me_bigtank.update()
me_bigtank.normals_split_custom_set([tuple(v) for v in zip(*[iter([-1.0, 0.0, 0.0, -1.0, 0.0, 0.0, -1.0, 0.0, 0.0, -1.0, 0.0, 0.0, -1.0, 0.0, 0.0, -1.0, 0.0, 0.0, -1.0, 0.0, 0.0, -1.0, 0.0, 0.0, -1.0, 0.0, 0.0, -1.0, 0.0, 0.0, -1.0, 0.0, 0.0, -1.0, 0.0, 0.0, -1.0, 0.0, 0.0, -1.0, 0.0, 0.0, -1.0, 0.0, 0.0, -1.0, 0.0, 0.0, -1.0, 0.0, 0.0, -1.0, 0.0, 0.0, -1.0, 0.0, 0.0, -1.0, 0.0, 0.0, -1.0, 0.0, 0.0, -1.0, 0.0, 0.0, -1.0, 0.0, 0.0, -1.0, 0.0, 0.0, -1.0, 0.0, 0.0, -1.0, 0.0, 0.0, -1.0, 0.0, 0.0, -1.0, 0.0, 0.0, -1.0, 0.0, 0.0, -1.0, 0.0, 0.0, -1.0, 0.0, 0.0, -1.0, 0.0, 0.0, -1.0, 0.0, 0.0, -1.0, 0.0, 0.0, -1.0, 0.0, 0.0, -1.0, 0.0, 0.0, -1.0, 0.0, 0.0, -1.0, 0.0, 0.0, -1.0, 0.0, 0.0, -1.0, 0.0, 0.0, -1.0, 0.0, 0.0, -1.0, 0.0, 0.0, -1.0, 0.0, 0.0, -1.0, 0.0, 0.0, -1.0, 0.0, 0.0, -1.0, 0.0, 0.0, -1.0, 0.0, 0.0, -1.0, 0.0, 0.0, -1.0, 0.0, 0.0, -1.0, 0.0, 0.0, -1.0, 0.0, 0.0, -1.0, 0.0, 0.0, -1.0, 0.0, 0.0, -1.0, 0.0, 0.0, -1.0, 0.0, 0.0, -1.0, 0.0, 0.0, -1.0, 0.0, 0.0, -1.0, 0.0, 0.0, -1.0, 0.0, 0.0, -1.0, 0.0, 0.0, -1.0, 0.0, 0.0, -1.0, 0.0, 0.0, -1.0, 0.0, 0.0, -1.0, 0.0, 0.0, -1.0, 0.0, 0.0, -1.0, 0.0, 0.0, -1.0, 0.0, 0.0, -1.0, 0.0, 0.0, -1.0, 0.0, 0.0, -1.0, 0.0, 0.0, -1.0, 0.0, 0.0, -1.0, 0.0, 0.0, -1.0, 0.0, 0.0, -1.0, 0.0, 0.0, -1.0, 0.0, 0.0, -1.0, 0.0, 0.0, -1.0, 0.0, 0.0, -1.0, 0.0, 0.0, -1.0, -4.657e-08, 0.0, -1.0, 0.0, 0.0, -1.0, 0.0, 0.0, -1.0, 3.385e-08, 0.0, -1.0, 0.0, 0.0, -1.0, 0.0, 0.0, -1.0, -8.415e-09, 0.0, -1.0, -4.657e-08, 0.0, -1.0, 0.0, 0.0, -1.0, -8.415e-09, 0.0, -1.0, 3.385e-08, 0.0, -1.0, -4.657e-08, 0.0, -1.0, 4.657e-08, 0.0, -1.0, 0.0, 0.0, -1.0, 3.385e-08, 0.0, -1.0, 4.657e-08, 0.0, -1.0, 3.385e-08, 0.0, -1.0, -8.415e-09, 0.0, -1.0, 0.0, 0.0, -1.0, 0.0, 0.0, -1.0, 0.0, 0.0, -1.0, 0.0, 0.0, -1.0, 0.0, 0.0, -1.0, 0.0, 0.0, -1.0, 0.0, 0.0, -1.0, 0.0, 0.0, -1.0, 0.0, 0.0, -1.0, 0.0, 0.0, -1.0, 0.0, 0.0, -1.0, 0.0, 0.0, -1.0, 0.0, 0.0, -1.0, 0.0, 0.0, -1.0, 0.0, 0.0, -1.0, 0.0, 0.0, -1.0, 0.0, 0.0, -1.0, 0.0, 0.0, -1.0, 0.0, 0.0, -1.0, 0.0, 0.0, -1.0, 0.0, 0.0, -1.0, 0.0, 0.0, -1.0, 0.0, 0.0, -1.0, 0.0, 0.0, -1.0, 0.0, 0.0, -1.0, 0.0, 0.0, -1.0, 0.0, 0.0, -1.0, 0.0, 0.0, -1.0, 0.0, 0.0, -1.0, 0.0, 0.0, -1.0, 0.0, 0.0, -1.0, 0.0, 0.0, -1.0, 0.0, 0.0, -1.0, 0.0, 0.0, -1.0, 0.0, 0.0, -1.0, 0.0, 0.0, 1.0, 0.0, 0.0, 1.0, 0.0, 0.0, 1.0, 3.725e-07, 0.0, 1.0, 0.0, 0.0, 1.0, 0.0, 0.0, 1.0, -1.1e-07, 0.0, 1.0, 0.0, 0.0, 1.0, 3.725e-07, 0.0, 1.0, 1.436e-07, 0.0, 1.0, 3.725e-07, 0.0, 1.0, -1.1e-07, 0.0, 1.0, 1.436e-07, 0.0, 1.0, -1.1e-07, 0.0, 1.0, 0.0, 0.0, 1.0, -1.863e-07, 0.0, 1.0, 1.436e-07, 0.0, 1.0, -1.1e-07, 0.0, 1.0, -1.863e-07, 0.0, 1.0, 0.0, 0.0, 1.0, 0.0, 0.0, 1.0, 0.0, 0.0, 1.0, 0.0, 0.0, 1.0, 0.0, 0.0, 1.0, 0.0, 0.0, 1.0, 0.0, 0.0, 1.0, 0.0, 0.0, 1.0, 0.0, 0.0, 1.0, 0.0, 0.0, 1.0, 0.0, 0.0, 1.0, 0.0, 0.0, 1.0, 0.0, 0.0, 1.0, 0.0, 0.0, 1.0, 0.0, 0.0, 1.0, 0.0, 0.0, 1.0, 0.0, 0.0, 1.0, 0.0, 0.0, 1.0, 0.0, 0.0, 1.0, 0.0, 0.0, 1.0, 0.0, 0.0, 1.0, 0.0, 0.0, 1.0, 7.917e-15, 0.0, 1.0, 0.0, 0.0, 1.0, 0.0, 0.0, 1.0, 0.0, 0.0, 1.0, 0.0, 0.0, 1.0, 0.0, 0.0, 1.0, 7.917e-15, 0.0, 1.0, 0.0, 0.0, 1.0, 0.0, 0.0, 1.0, 7.917e-15, 0.0, 1.0, -4.581e-09, 0.0, 1.0, -4.581e-09, 0.0, 1.0, 7.917e-15, 0.0, 1.0, -1.552e-08, 0.0, 1.0, -1.552e-08, 0.0, 1.0, 7.917e-15, 0.0, 1.0, 2.01e-08, 0.0, 1.0, 2.01e-08, 0.0, 1.0, 7.917e-15, 0.0, 1.0, 0.0, 0.0, 1.0, 0.0, 0.0, 1.0, -4.581e-09, 0.0, 1.0, 0.0, 0.0, 1.0, 0.0, 0.0, 1.0, -4.581e-09, 0.0, 1.0, 0.0, 0.0, 1.0, -1.552e-08, 0.0, 1.0, 2.01e-08, 0.0, 1.0, 0.0, 0.0, 1.0, 0.0, 0.0, 1.0, 2.01e-08, 0.0, 1.0, 0.0, 0.0, 1.0, 0.0, 0.0, 1.0, 0.0, 0.0, 1.0, 0.0, 0.0, 1.0, 0.0, 0.0, 1.0, 0.0, 0.0, 1.0, 0.0, 0.0, 1.0, 0.0, 0.0, 1.0, 0.0, 0.0, 1.0, 0.0, 0.0, 1.0, 0.0, 0.0, 1.0, 0.0, 0.0, 1.0, 0.0, 0.0, 1.0, 0.0, 0.0, 1.0, 0.0, 0.0, 1.0, 0.0, 0.0, 1.0, 0.0, 0.0, 1.0, 0.0, 0.0, 1.0, 0.0, 0.0, 1.0, 0.0, 0.0, 1.0, 0.0, 0.0, 1.0, 0.0, 0.0, 1.0, 0.0, 0.0, 1.0, 0.0, 0.0, 1.0, 0.0, 0.0, 1.0, 0.0, 0.0, 1.0, 0.0, 0.0, 1.0, 0.0, 0.0, 1.0, 0.0, 0.0, 1.0, 0.0, 0.0, 1.0, 0.0, 0.0, 1.0, 0.0, 0.0, 1.0, 0.0, 0.0, 1.0, 0.0, 0.0, 1.0, 0.0, 0.0, 1.0, 0.0, 0.0, 1.0, 0.0, 0.0, 1.0, 0.0, 0.0, 1.0, 0.0, 0.0, 1.0, 0.0, 0.0, 1.0, 0.0, 0.0, 1.0, 0.0, 0.0, 1.0, 0.0, 0.0, 0.0, 0.0, 1.0, 0.0, 0.0, 1.0, 0.0, 0.0, 1.0, 0.0, 0.0, 1.0, 0.0, 0.0, 1.0, 0.0, 0.0, 1.0, 0.0, 0.0, 1.0, 0.0, 0.0, 1.0, 0.0, 0.0, 1.0, 0.0, 0.0, 1.0, 0.0, 0.0, 1.0, 0.0, 0.0, 1.0, 0.0, 0.0, 1.0, 0.0, 0.0, 1.0, 0.0, 0.0, 1.0, 0.0, 0.0, 1.0, 0.0, 0.0, 1.0, 0.0, 0.0, 1.0, 0.0, 0.0, 1.0, 0.0, 0.0, 1.0, 0.0, 0.0, 1.0, 0.0, 0.0, 1.0, 0.0, 0.0, 1.0, 0.0, 0.0, 1.0, 0.0, 0.0, 1.0, 0.0, 0.0, 1.0, 0.0, 0.0, 1.0, 0.0, 0.0, 1.0, 0.0, 0.0, 1.0, 0.0, 0.0, 1.0, 0.0, 0.0, 1.0, 0.0, 0.0, 1.0, 0.0, 0.0, 1.0, 0.0, 0.0, 1.0, 0.0, 0.0, 1.0, 0.0, 0.0, 1.0, 0.0, 0.0, 1.0, 0.0, 0.0, 1.0, 0.0, 0.0, 1.0, 0.0, 0.0, 1.0, 0.0, 0.0, 1.0, 0.0, 0.0, 1.0, 0.0, 0.0, 1.0, 0.0, 0.0, 1.0, 0.0, 0.0, 1.0, 0.0, 0.0, 1.0, 0.0, 0.0, 1.0, 0.0, 0.0, 1.0, 0.0, 0.0, 1.0, 0.0, 0.0, 1.0, 0.0, 0.0, 1.0, 0.0, 0.0, 1.0, 0.0, 0.0, 1.0, 0.0, 0.0, 1.0, 0.0, 0.0, 1.0, 0.0, 0.0, 1.0, 0.0, 0.0, 1.0, 0.0, 0.0, 1.0, 0.0, 0.0, 1.0, 0.0, 0.0, 1.0, -2.494e-08, 0.0, 1.0, 0.0, 0.0, 1.0, 0.0, 0.0, 1.0, -1.052e-08, 0.0, 1.0, -2.494e-08, 0.0, 1.0, 0.0, 0.0, 1.0, -1.052e-08, 0.0, 1.0, -3.885e-08, 0.0, 1.0, -2.494e-08, 0.0, 1.0, 0.0, 0.0, 1.0, -3.885e-08, 0.0, 1.0, -1.052e-08, 0.0, 1.0, 0.0, 0.0, 1.0, 0.0, 0.0, 1.0, 0.0, 0.0, 1.0, 0.0, 0.0, 1.0, 0.0, 0.0, 1.0, 0.0, 0.0, 1.0, 0.0, 0.0, 1.0, 0.0, 0.0, 1.0, 0.0, 0.0, 1.0, 0.0, 0.0, 1.0, 0.0, 0.0, 1.0, 0.0, 0.0, 1.0, 0.0, 0.0, 1.0, 0.0, 0.0, 1.0, 0.0, 0.0, 1.0, 0.0, 0.0, 1.0, 0.0, 0.0, 1.0, 0.0, 0.0, 1.0, 0.0, 0.0, 1.0, 0.0, 0.0, 1.0, 0.0, 0.0, 1.0, 0.0, 0.0, 1.0, 0.0, 0.0, 1.0, 0.0, 0.0, 1.0, 0.0, 0.0, 1.0, 0.0, 0.0, 1.0, 0.0, 0.0, 1.0, 0.0, 0.0, 1.0, 0.0, 0.0, 1.0, 0.0, 0.0, 1.0, 0.0, 0.0, 1.0, 0.0, 0.0, 1.0, 0.0, 0.0, 1.0, 0.0, 0.0, 1.0, 0.0, 0.0, 1.0, 0.0, 0.0, 1.0, 0.0, 0.0, 1.0, 0.0, 0.0, 1.0, 0.0, 0.0, 1.0, 0.0, 0.0, 1.0, 0.0, 0.0, 1.0, 0.0, 0.0, 1.0, 0.0, 0.0, -1.0, 0.0, 0.0, -1.0, 0.0, 0.0, -1.0, 0.0, 0.0, -1.0, 0.0, 0.0, -1.0, 0.0, 0.0, -1.0, 0.0, 0.0, -1.0, 0.0, 0.0, -1.0, 0.0, 0.0, -1.0, 0.0, 0.0, -1.0, 0.0, 0.0, -1.0, 0.0, 0.0, -1.0, 0.0, 0.0, -1.0, 0.0, 0.0, -1.0, 0.0, 0.0, -1.0, 0.0, 0.0, -1.0, 0.0, 0.0, -1.0, 0.0, 0.0, -1.0, 0.0, 0.0, -1.0, 0.0, 0.0, -1.0, 0.0, 0.0, -1.0, 0.0, 0.0, -1.0, 0.0, 0.0, -1.0, 0.0, 0.0, -1.0, 0.0, 0.0, -1.0, 0.0, 0.0, -1.0, 0.0, 0.0, -1.0, 0.0, 0.0, -1.0, 0.0, 0.0, -1.0, 0.0, 0.0, -1.0, 0.0, 0.0, -1.0, 0.0, 0.0, -1.0, 0.0, 0.0, -1.0, 0.0, 0.0, -1.0, 0.0, 0.0, -1.0, 0.0, 0.0, -1.0, 0.0, 0.0, -1.0, 0.0, 0.0, -1.0, 0.0, 0.0, -1.0, 0.0, 0.0, -1.0, 0.0, 0.0, -1.0, 0.0, 0.0, -1.0, 0.0, 0.0, -1.0, 0.0, 0.0, -1.0, 0.0, 0.0, -1.0, 0.0, 0.0, -1.0, 0.0, 0.0, -1.0, 0.0, 0.0, -1.0, 0.0, 0.0, -1.0, 0.0, 0.0, -1.0, 0.0, 0.0, -1.0, 0.0, 0.0, -1.0, 0.0, 0.0, -1.0, 0.0, 0.0, -1.0, 0.0, 0.0, -1.0, 0.0, 0.0, -1.0, 0.0, 0.0, -1.0, 0.0, 0.0, -1.0, 0.0, 0.0, -1.0, 0.0, 0.0, -1.0, 0.0, 0.0, -1.0, 0.0, 0.0, -1.0, 0.0, 0.0, -1.0, 0.0, 0.0, -1.0, 0.0, 0.0, -1.0, 0.0, 0.0, -1.0, 0.0, 0.0, -1.0, 0.0, 0.0, -1.0, 0.0, 0.0, -1.0, 0.0, 0.0, -1.0, 0.0, 0.0, -1.0, 0.0, 0.0, -1.0, 0.0, 0.0, -1.0, 0.0, 0.0, -1.0, 0.0, 0.0, -1.0, 0.0, 0.0, -1.0, 0.0, 0.0, -1.0, 0.0, 0.0, -1.0, 0.0, 0.0, -1.0, 0.0, 0.0, -1.0, 0.0, 0.0, -1.0, 0.0, 0.0, -1.0, 0.0, 0.0, -1.0, 0.0, 0.0, -1.0, 0.0, 0.0, -1.0, 0.0, 0.0, -1.0, 0.0, 0.0, -1.0, 0.0, 0.0, -1.0, 0.0, 0.0, -1.0, 0.0, 0.0, -1.0, 9.314e-08, 0.0, -1.0, 9.313e-08, 0.0, -1.0, 6.209e-08, 0.0, -1.0, 6.209e-08, 0.0, -1.0, 9.313e-08, 0.0, -1.0, 0.0, 0.0, -1.0, 9.314e-08, 0.0, -1.0, 6.209e-08, 0.0, -1.0, -3.725e-07, 0.0, -1.0, 0.0, 0.0, -1.0, 0.0, 0.0, -1.0, 0.0, 0.0, -1.0, 0.0, 0.0, -1.0, 0.0, 0.0, -1.0, 0.0, 0.0, -1.0, 9.314e-08, 0.0, -1.0, -3.725e-07, 0.0, -1.0, -1.526e-07, 0.0, -1.0, -3.725e-07, 0.0, -1.0, -2.199e-07, 0.0, -1.0, -1.526e-07, 0.0, -1.0, -1.526e-07, 0.0, -1.0, -2.199e-07, 0.0, -1.0, 0.0, 0.0, -1.0, 0.0, 0.0, -1.0, 0.0, 0.0, -1.0, 0.0, 0.0, -1.0, 0.0, 0.0, -1.0, 0.0, 0.0, -1.0, 0.0, 0.0, -1.0, 0.0, -1.0, 0.0, 0.0, -1.0, 0.0, 0.0, -1.0, 0.0, 0.0, -1.0, 0.0, 0.0, -1.0, 0.0, 0.0, -1.0, 0.0, 0.0, -1.0, 0.0, 0.0, -1.0, 0.0, 0.0, -1.0, 0.0, 0.0, -1.0, 0.0, 0.0, -1.0, 0.0, 0.0, -1.0, 0.0, 0.0, -1.0, 0.0, 0.0, -1.0, 0.0, 0.0, -1.0, 0.0, 0.0, -1.0, 0.0, 0.0, -1.0, 0.0, 0.0, -1.0, 0.0, 0.0, -1.0, 0.0, 0.0, -1.0, 0.0, 0.0, -1.0, 0.0, 0.0, -1.0, 0.0, 0.0, -1.0, 0.0, 0.0, -1.0, 0.0, 0.0, -1.0, 0.0, 0.0, -1.0, 0.0, 0.0, -1.0, 0.0, 0.0, -1.0, 0.0, 0.0, -1.0, 0.0, 0.0, -1.0, 0.0, 0.0, -1.0, 0.0, 0.0, -1.0, 0.0, 0.0, -1.0, 0.0, 0.0, -1.0, 0.0, 0.0, -1.0, 0.0, 0.0, -1.0, 0.0, 0.0, -1.0, 0.0, 0.0, -1.0, 0.0, 0.0, -1.0, 0.0, 0.0, -1.0, 0.0, 0.0, -1.0, 0.0, 0.0, -1.0, 0.0, 0.0, -1.0, 0.0, 0.0, -1.0, 0.0, 0.0, -1.0, 0.0, 0.0, -1.0, 0.0, 0.0, -1.0, 0.0, 0.0, -1.0, 0.0, 0.0, -1.0, 0.0, 0.0, -1.0, 0.0, 0.0, -1.0, 0.0, 0.0, -1.0, 0.0, 0.0, -1.0, 0.0, 0.0, -1.0, 0.0, 0.0, -1.0, 0.0, 0.0, -1.0, 0.0, 0.0, -1.0, 0.0, 0.0, -1.0, 0.0, 0.0, -1.0, 0.0, 0.0, -1.0, 0.0, 0.0, -1.0, 0.0, 0.0, -1.0, 0.0, 0.0, -1.0, 0.0, 0.0, -1.0, 0.0, 0.0, -1.0, 0.0, 0.0, -1.0, 0.0, 0.0, -1.0, 0.0, 0.0, -1.0, 0.0, 0.0, -1.0, 0.0, 0.0, -1.0, 0.0, 0.0, -1.0, 0.0, 0.0, -1.0, 0.0, 0.0, -1.0, 0.0, 0.0, -1.0, 0.0, 0.0, -1.0, 0.0, 0.0, -1.0, 0.0, 0.0, -1.0, 0.0, 0.0, -1.0, 0.0, 0.0, -1.0, 0.0, 0.0, -1.0, 0.0, 0.0, -1.0, 0.0, 0.0, -1.0, 0.0, 0.0, -1.0, 0.0, 0.0, -1.0, 0.0, 0.0, -1.0, 0.0, 0.0, -1.0, 0.0, 0.0, -1.0, 0.0, 0.0, -1.0, 0.0, 0.0, -1.0, 0.0, 0.0, -1.0, 0.0, 0.0, 1.0, 0.0, 0.0, 1.0, 0.0, 0.0, 1.0, 0.0, 0.0, 1.0, 0.0, 0.0, 1.0, 0.0, 0.0, 1.0, 0.0, 0.0, 1.0, 0.0, 0.0, 1.0, 0.0, 0.0, 1.0, 0.0, 0.0, 1.0, 0.0, 0.0, 1.0, 0.0, 0.0, 1.0, 0.0, 0.0, 1.0, 0.0, 0.0, 1.0, 0.0, 0.0, 1.0, 0.0, 0.0, 1.0, 0.0, 0.0, 1.0, 0.0, 0.0, 1.0, 0.0, 0.0, 1.0, 0.0, 0.0, 1.0, 0.0, 0.0, 1.0, 0.0, 0.0, 1.0, 0.0, 0.0, 1.0, 0.0, 0.0, 1.0, 0.0, 0.0, 1.0, 0.0, 0.0, 1.0, 0.0, 0.0, 1.0, 0.0, 0.0, 1.0, 0.0, 0.0, 1.0, 0.0, 0.0, 1.0, 0.0, 0.0, 1.0, 0.0, 0.0, 1.0, 0.0, 0.0, 1.0, 0.0, 0.0, 1.0, 0.0, 0.0, 1.0, 0.0, 0.0, 1.0, 0.0, 0.0, 1.0, 0.0, 0.0, 1.0, 0.0, 0.0, 1.0, 0.0, 0.0, 1.0, 0.0, 0.0, 1.0, 0.0, 0.0, 1.0, 0.0, 0.0, 1.0, 0.0, 0.0, 1.0, 0.0, 0.0, 1.0, 0.0, 0.0, 1.0, 0.0, 0.0, 1.0, 0.0, 0.0, 1.0, 0.0, 0.0, 1.0, 0.0, 0.0, 1.0, 0.0, 0.0, 1.0, 0.0, 0.0, 1.0, 0.0, 0.0, 1.0, 0.0, 0.0, 1.0, 0.0, 0.0, 1.0, 0.0, 0.0, 1.0, 0.0, 0.0, 1.0, 0.0, 0.0, 1.0, 0.0, 0.0, 1.0, 0.0, 0.0, 1.0, 0.0, 0.0, 1.0, 0.0, 0.0, 1.0, 0.0, 0.0, 1.0, 0.0, 0.0, 1.0, 0.0, 0.0, 1.0, 0.0, 0.0, 1.0, 0.0, 0.0, 1.0, 0.0, 0.0, 1.0, 0.0, 0.0, 1.0, 0.0, 0.0, 1.0, 0.0, 0.0, 1.0, 0.0, 0.0, 1.0, 0.0, 0.0, 1.0, 0.0, 0.0, 1.0, 0.0, 0.0, 1.0, -7.801e-09, 0.0, 1.0, -7.801e-09, 0.0, 1.0, 0.0, 0.0, 1.0, -9.313e-08, 0.0, 1.0, 0.0, 0.0, 1.0, -7.801e-09, 0.0, 1.0, -2.324e-08, 0.0, 1.0, -9.313e-08, 0.0, 1.0, 0.0, 0.0, 1.0, -2.324e-08, 0.0, 1.0, -7.801e-09, 0.0, 1.0, -9.313e-08, 0.0, 1.0, -2.324e-08, 0.0, 1.0, 0.0, 0.0, 1.0, -2.324e-08, 0.0, 1.0, 1.346e-07, 0.0, 1.0, -2.324e-08, 0.0, 1.0, 5.745e-08, 0.0, 1.0, 1.346e-07, 0.0, 1.0, 1.346e-07, 0.0, 1.0, 5.745e-08, 0.0, 1.0, 9.477e-07, 0.0, 1.0, 9.477e-07, 0.0, 1.0, 5.745e-08, 0.0, 1.0, 1.059e-07, 0.0, 1.0, 1.059e-07, 0.0, 1.0, 5.745e-08, 0.0, 1.0, 0.0, 0.0, 1.0, 9.477e-07, 0.0, 1.0, 1.059e-07, 0.0, 1.0, 0.0, 0.0, 1.0, 0.0, 0.0, 1.0, 1.059e-07, 0.0, 1.0, 0.0, 0.0, 1.0, 0.0, 0.0, 1.0, 0.0, 0.0, 1.0, 0.0, 0.0, 1.0, 0.0, 0.0, 1.0, 0.0, 0.0, 1.0, 0.0, 0.0, 1.0, 0.0, 0.0, 1.0, 0.0, 0.0, 1.0, 0.0, 0.0, 1.0, 0.0, 0.0, 1.0, 0.0, 0.0, 1.0, 0.0, 0.0, 1.0, 0.0, 0.0, 1.0, 0.0, 0.0, 1.0, 0.0, 0.0, 1.0, 0.0, 0.0, 1.0, 0.0, 0.0, 1.0, 0.0, 0.0, 1.0, 0.0, 0.0, 1.0, 0.0, 0.0, 1.0, 0.0, 0.0, 1.0, 0.0, 0.0, 1.0, 0.0, 0.0, 1.0, 0.0, 0.0, 1.0, 0.0, 0.0, 1.0, 0.0, 0.0, 1.0, 0.0, 0.0, 1.0, 0.0, 0.0, 1.0, 0.0, 0.0, 1.0, 0.0])] * 3)])

# ---- objects
ob_bigtank = bpy.data.objects.new('BigTank', me_bigtank)

# ---- transforms, parenting, visibility, modifiers, constraints
ob_bigtank.location = (-0.2432, -0.0002942, 0.3068)
ob_bigtank.rotation_euler = (1.571, -0.0, 0.0)

# ---- collection membership
col_collection.objects.link(ob_bigtank)

# ---- scene / render settings (as saved in the file)
scene.frame_start = 1; scene.frame_end = 250; scene.frame_set(1)
scene.render.engine = 'BLENDER_EEVEE_NEXT'
scene.cycles.use_denoising = False
scene.cycles.samples = 128
scene.cycles.sampling_pattern = 'TABULATED_SOBOL'
scene.cycles.use_adaptive_sampling = False
scene.cycles.use_light_tree = False
scene.view_settings.view_transform = 'Filmic'
bpy.context.view_layer.update()

# ---- added for rendering (the .blend has no active camera and no usable light): camera, sun
cam_auto = bpy.data.cameras.new('AutoCamera')
cam_auto.lens = 50.0
cam_auto.sensor_width = 36.0
cam_auto.clip_end = 1000.0
ob_auto_camera = bpy.data.objects.new('AutoCamera', cam_auto)
scene.collection.objects.link(ob_auto_camera)
ob_auto_camera.location = (1.26532, -1.69839, 1.48226)
ob_auto_camera.rotation_euler = (1.09748, -7.21219e-08, 0.694738)
scene.camera = ob_auto_camera
light_auto_sun = bpy.data.lights.new('AutoSun', 'SUN')
light_auto_sun.energy = 3.0
light_auto_sun.angle = 0.0523599
ob_auto_sun = bpy.data.objects.new('AutoSun', light_auto_sun)
scene.collection.objects.link(ob_auto_sun)
ob_auto_sun.rotation_euler = (0.872665, 0.174533, 0.523599)
bpy.context.view_layer.update()
